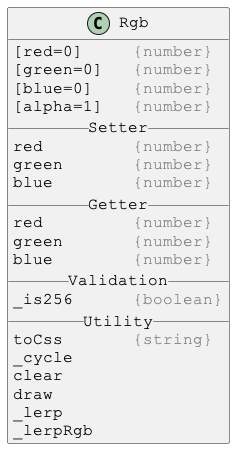

The diagram above was rendered by PlantUML. Its source (embedded in the PNG):
@startuml

skinparam DefaultFontSize 16
skinparam DefaultFontName Courier New

class Rgb {
[red=0]     <color:gray>{number}</color>
[green=0]   <color:gray>{number}</color>
[blue=0]    <color:gray>{number}</color>
[alpha=1]   <color:gray>{number}</color>
__ Setter __
red         <color:gray>{number}</color>
green       <color:gray>{number}</color>
blue        <color:gray>{number}</color>
__ Getter __
red         <color:gray>{number}</color>
green       <color:gray>{number}</color>
blue        <color:gray>{number}</color>
__ Validation __
_is256      <color:gray>{boolean}</color>
__ Utility __
toCss       <color:gray>{string}</color>
_cycle
clear
draw
_lerp
_lerpRgb
}

@enduml